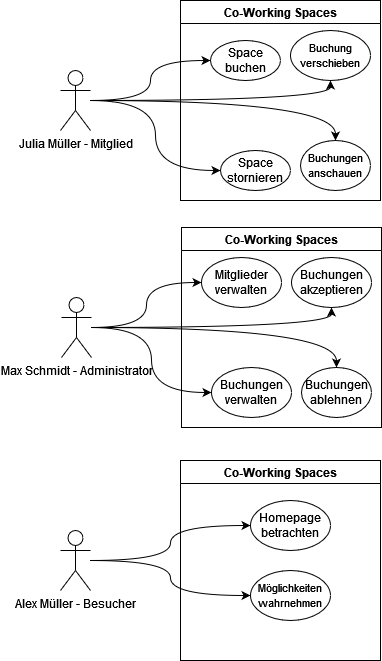

The diagram above was exported from draw.io. Its source (the exported page's mxGraphModel, read from the mxfile embedded in the PNG):
<mxGraphModel dx="1434" dy="774" grid="1" gridSize="10" guides="1" tooltips="1" connect="1" arrows="1" fold="1" page="1" pageScale="1" pageWidth="827" pageHeight="1169" math="0" shadow="0">
  <root>
    <mxCell id="0" />
    <mxCell id="1" parent="0" />
    <mxCell id="KDuEtoLI1OFjgdGR6ywi-10" value="" style="edgeStyle=orthogonalEdgeStyle;orthogonalLoop=1;jettySize=auto;html=1;entryX=0;entryY=0.5;entryDx=0;entryDy=0;curved=1;" edge="1" parent="1" source="KDuEtoLI1OFjgdGR6ywi-1" target="KDuEtoLI1OFjgdGR6ywi-6">
      <mxGeometry relative="1" as="geometry" />
    </mxCell>
    <mxCell id="KDuEtoLI1OFjgdGR6ywi-11" style="edgeStyle=orthogonalEdgeStyle;orthogonalLoop=1;jettySize=auto;html=1;entryX=0;entryY=0.5;entryDx=0;entryDy=0;curved=1;" edge="1" parent="1" source="KDuEtoLI1OFjgdGR6ywi-1" target="KDuEtoLI1OFjgdGR6ywi-4">
      <mxGeometry relative="1" as="geometry" />
    </mxCell>
    <mxCell id="KDuEtoLI1OFjgdGR6ywi-12" style="edgeStyle=orthogonalEdgeStyle;orthogonalLoop=1;jettySize=auto;html=1;entryX=0.5;entryY=0;entryDx=0;entryDy=0;curved=1;" edge="1" parent="1" source="KDuEtoLI1OFjgdGR6ywi-1" target="KDuEtoLI1OFjgdGR6ywi-5">
      <mxGeometry relative="1" as="geometry" />
    </mxCell>
    <mxCell id="KDuEtoLI1OFjgdGR6ywi-13" style="edgeStyle=orthogonalEdgeStyle;orthogonalLoop=1;jettySize=auto;html=1;entryX=0.5;entryY=1;entryDx=0;entryDy=0;curved=1;" edge="1" parent="1" source="KDuEtoLI1OFjgdGR6ywi-1" target="KDuEtoLI1OFjgdGR6ywi-9">
      <mxGeometry relative="1" as="geometry" />
    </mxCell>
    <mxCell id="KDuEtoLI1OFjgdGR6ywi-1" value="Julia Müller - Mitglied" style="shape=umlActor;verticalLabelPosition=bottom;verticalAlign=top;html=1;outlineConnect=0;" vertex="1" parent="1">
      <mxGeometry x="90" y="100" width="30" height="60" as="geometry" />
    </mxCell>
    <mxCell id="KDuEtoLI1OFjgdGR6ywi-3" value="Co-Working Spaces" style="swimlane;whiteSpace=wrap;html=1;" vertex="1" parent="1">
      <mxGeometry x="210" y="30" width="200" height="200" as="geometry" />
    </mxCell>
    <mxCell id="KDuEtoLI1OFjgdGR6ywi-4" value="Space buchen" style="ellipse;whiteSpace=wrap;html=1;" vertex="1" parent="KDuEtoLI1OFjgdGR6ywi-3">
      <mxGeometry x="30" y="40" width="70" height="40" as="geometry" />
    </mxCell>
    <mxCell id="KDuEtoLI1OFjgdGR6ywi-5" value="&lt;font style=&quot;font-size: 11px;&quot;&gt;Buchungen anschauen&lt;/font&gt;" style="ellipse;whiteSpace=wrap;html=1;" vertex="1" parent="KDuEtoLI1OFjgdGR6ywi-3">
      <mxGeometry x="120" y="140" width="70" height="50" as="geometry" />
    </mxCell>
    <mxCell id="KDuEtoLI1OFjgdGR6ywi-6" value="Space stornieren" style="ellipse;whiteSpace=wrap;html=1;" vertex="1" parent="KDuEtoLI1OFjgdGR6ywi-3">
      <mxGeometry x="40" y="150" width="70" height="40" as="geometry" />
    </mxCell>
    <mxCell id="KDuEtoLI1OFjgdGR6ywi-9" value="&lt;font style=&quot;font-size: 11px;&quot;&gt;Buchung verschieben&lt;/font&gt;" style="ellipse;whiteSpace=wrap;html=1;" vertex="1" parent="KDuEtoLI1OFjgdGR6ywi-3">
      <mxGeometry x="110" y="30" width="80" height="50" as="geometry" />
    </mxCell>
    <mxCell id="KDuEtoLI1OFjgdGR6ywi-24" value="" style="edgeStyle=orthogonalEdgeStyle;orthogonalLoop=1;jettySize=auto;html=1;entryX=0;entryY=0.5;entryDx=0;entryDy=0;curved=1;" edge="1" source="KDuEtoLI1OFjgdGR6ywi-28" target="KDuEtoLI1OFjgdGR6ywi-32" parent="1">
      <mxGeometry relative="1" as="geometry" />
    </mxCell>
    <mxCell id="KDuEtoLI1OFjgdGR6ywi-25" style="edgeStyle=orthogonalEdgeStyle;orthogonalLoop=1;jettySize=auto;html=1;entryX=0;entryY=0.5;entryDx=0;entryDy=0;curved=1;" edge="1" source="KDuEtoLI1OFjgdGR6ywi-28" target="KDuEtoLI1OFjgdGR6ywi-30" parent="1">
      <mxGeometry relative="1" as="geometry" />
    </mxCell>
    <mxCell id="KDuEtoLI1OFjgdGR6ywi-26" style="edgeStyle=orthogonalEdgeStyle;orthogonalLoop=1;jettySize=auto;html=1;entryX=0.5;entryY=0;entryDx=0;entryDy=0;curved=1;" edge="1" source="KDuEtoLI1OFjgdGR6ywi-28" target="KDuEtoLI1OFjgdGR6ywi-31" parent="1">
      <mxGeometry relative="1" as="geometry" />
    </mxCell>
    <mxCell id="KDuEtoLI1OFjgdGR6ywi-27" style="edgeStyle=orthogonalEdgeStyle;orthogonalLoop=1;jettySize=auto;html=1;entryX=0.5;entryY=1;entryDx=0;entryDy=0;curved=1;" edge="1" source="KDuEtoLI1OFjgdGR6ywi-28" target="KDuEtoLI1OFjgdGR6ywi-33" parent="1">
      <mxGeometry relative="1" as="geometry" />
    </mxCell>
    <mxCell id="KDuEtoLI1OFjgdGR6ywi-28" value="Max Schmidt - Administrator" style="shape=umlActor;verticalLabelPosition=bottom;verticalAlign=top;html=1;outlineConnect=0;" vertex="1" parent="1">
      <mxGeometry x="91" y="327" width="30" height="60" as="geometry" />
    </mxCell>
    <mxCell id="KDuEtoLI1OFjgdGR6ywi-29" value="Co-Working Spaces" style="swimlane;whiteSpace=wrap;html=1;" vertex="1" parent="1">
      <mxGeometry x="211" y="257" width="200" height="200" as="geometry" />
    </mxCell>
    <mxCell id="KDuEtoLI1OFjgdGR6ywi-30" value="Mitglieder verwalten" style="ellipse;whiteSpace=wrap;html=1;" vertex="1" parent="KDuEtoLI1OFjgdGR6ywi-29">
      <mxGeometry x="20" y="30" width="80" height="50" as="geometry" />
    </mxCell>
    <mxCell id="KDuEtoLI1OFjgdGR6ywi-31" value="Buchungen ablehnen" style="ellipse;whiteSpace=wrap;html=1;" vertex="1" parent="KDuEtoLI1OFjgdGR6ywi-29">
      <mxGeometry x="120" y="140" width="70" height="50" as="geometry" />
    </mxCell>
    <mxCell id="KDuEtoLI1OFjgdGR6ywi-32" value="Buchungen verwalten" style="ellipse;whiteSpace=wrap;html=1;" vertex="1" parent="KDuEtoLI1OFjgdGR6ywi-29">
      <mxGeometry x="30" y="140" width="80" height="50" as="geometry" />
    </mxCell>
    <mxCell id="KDuEtoLI1OFjgdGR6ywi-33" value="Buchungen akzeptieren" style="ellipse;whiteSpace=wrap;html=1;" vertex="1" parent="KDuEtoLI1OFjgdGR6ywi-29">
      <mxGeometry x="110" y="30" width="80" height="50" as="geometry" />
    </mxCell>
    <mxCell id="KDuEtoLI1OFjgdGR6ywi-54" value="" style="edgeStyle=orthogonalEdgeStyle;orthogonalLoop=1;jettySize=auto;html=1;entryX=0;entryY=0.5;entryDx=0;entryDy=0;curved=1;" edge="1" source="KDuEtoLI1OFjgdGR6ywi-58" target="KDuEtoLI1OFjgdGR6ywi-62" parent="1">
      <mxGeometry relative="1" as="geometry" />
    </mxCell>
    <mxCell id="KDuEtoLI1OFjgdGR6ywi-55" style="edgeStyle=orthogonalEdgeStyle;orthogonalLoop=1;jettySize=auto;html=1;entryX=0;entryY=0.5;entryDx=0;entryDy=0;curved=1;" edge="1" source="KDuEtoLI1OFjgdGR6ywi-58" target="KDuEtoLI1OFjgdGR6ywi-60" parent="1">
      <mxGeometry relative="1" as="geometry" />
    </mxCell>
    <mxCell id="KDuEtoLI1OFjgdGR6ywi-58" value="Alex Müller - Besucher" style="shape=umlActor;verticalLabelPosition=bottom;verticalAlign=top;html=1;outlineConnect=0;" vertex="1" parent="1">
      <mxGeometry x="90" y="560" width="30" height="60" as="geometry" />
    </mxCell>
    <mxCell id="KDuEtoLI1OFjgdGR6ywi-59" value="Co-Working Spaces" style="swimlane;whiteSpace=wrap;html=1;" vertex="1" parent="1">
      <mxGeometry x="210" y="490" width="200" height="200" as="geometry" />
    </mxCell>
    <mxCell id="KDuEtoLI1OFjgdGR6ywi-60" value="Homepage betrachten" style="ellipse;whiteSpace=wrap;html=1;" vertex="1" parent="KDuEtoLI1OFjgdGR6ywi-59">
      <mxGeometry x="70" y="40" width="80" height="50" as="geometry" />
    </mxCell>
    <mxCell id="KDuEtoLI1OFjgdGR6ywi-62" value="&lt;font style=&quot;font-size: 11px;&quot;&gt;Möglichkeiten wahrnehmen&lt;/font&gt;" style="ellipse;whiteSpace=wrap;html=1;" vertex="1" parent="KDuEtoLI1OFjgdGR6ywi-59">
      <mxGeometry x="70" y="110" width="80" height="50" as="geometry" />
    </mxCell>
  </root>
</mxGraphModel>